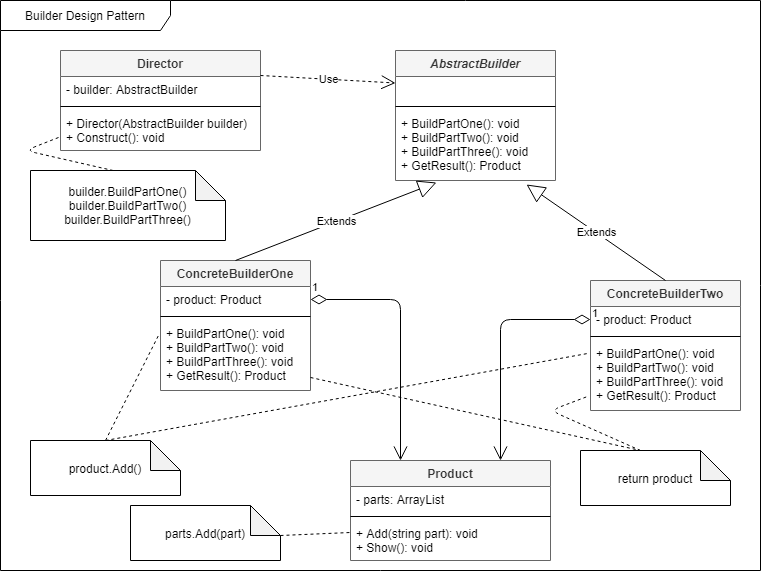

The diagram above was exported from draw.io. Its source (the exported page's mxGraphModel, read from the mxfile embedded in the PNG):
<mxGraphModel dx="1422" dy="762" grid="1" gridSize="10" guides="1" tooltips="1" connect="1" arrows="1" fold="1" page="1" pageScale="1" pageWidth="850" pageHeight="1100" math="0" shadow="0">
  <root>
    <mxCell id="0" />
    <mxCell id="1" parent="0" />
    <mxCell id="ZGkENJFzXNz1Mkqy-4_d-1" value="Builder Design Pattern" style="shape=umlFrame;whiteSpace=wrap;html=1;width=170;height=30;" parent="1" vertex="1">
      <mxGeometry x="40" y="40" width="760" height="570" as="geometry" />
    </mxCell>
    <mxCell id="ZGkENJFzXNz1Mkqy-4_d-2" value="AbstractBuilder" style="swimlane;fontStyle=3;align=center;verticalAlign=top;childLayout=stackLayout;horizontal=1;startSize=26;horizontalStack=0;resizeParent=1;resizeParentMax=0;resizeLast=0;collapsible=1;marginBottom=0;fillColor=#f5f5f5;strokeColor=#666666;fontColor=#333333;" parent="1" vertex="1">
      <mxGeometry x="435" y="90" width="160" height="130" as="geometry" />
    </mxCell>
    <mxCell id="ZGkENJFzXNz1Mkqy-4_d-3" value=" " style="text;strokeColor=none;fillColor=none;align=left;verticalAlign=top;spacingLeft=4;spacingRight=4;overflow=hidden;rotatable=0;points=[[0,0.5],[1,0.5]];portConstraint=eastwest;" parent="ZGkENJFzXNz1Mkqy-4_d-2" vertex="1">
      <mxGeometry y="26" width="160" height="26" as="geometry" />
    </mxCell>
    <mxCell id="ZGkENJFzXNz1Mkqy-4_d-4" value="" style="line;strokeWidth=1;fillColor=none;align=left;verticalAlign=middle;spacingTop=-1;spacingLeft=3;spacingRight=3;rotatable=0;labelPosition=right;points=[];portConstraint=eastwest;" parent="ZGkENJFzXNz1Mkqy-4_d-2" vertex="1">
      <mxGeometry y="52" width="160" height="8" as="geometry" />
    </mxCell>
    <mxCell id="ZGkENJFzXNz1Mkqy-4_d-5" value="+ BuildPartOne(): void &#10;+ BuildPartTwo(): void &#10;+ BuildPartThree(): void &#10;+ GetResult(): Product" style="text;strokeColor=none;fillColor=none;align=left;verticalAlign=top;spacingLeft=4;spacingRight=4;overflow=hidden;rotatable=0;points=[[0,0.5],[1,0.5]];portConstraint=eastwest;" parent="ZGkENJFzXNz1Mkqy-4_d-2" vertex="1">
      <mxGeometry y="60" width="160" height="70" as="geometry" />
    </mxCell>
    <mxCell id="ZGkENJFzXNz1Mkqy-4_d-6" value="ConcreteBuilderOne" style="swimlane;fontStyle=1;align=center;verticalAlign=top;childLayout=stackLayout;horizontal=1;startSize=26;horizontalStack=0;resizeParent=1;resizeParentMax=0;resizeLast=0;collapsible=1;marginBottom=0;fillColor=#f5f5f5;strokeColor=#666666;fontColor=#333333;" parent="1" vertex="1">
      <mxGeometry x="200" y="300" width="150" height="130" as="geometry" />
    </mxCell>
    <mxCell id="ZGkENJFzXNz1Mkqy-4_d-7" value="- product: Product " style="text;strokeColor=none;fillColor=none;align=left;verticalAlign=top;spacingLeft=4;spacingRight=4;overflow=hidden;rotatable=0;points=[[0,0.5],[1,0.5]];portConstraint=eastwest;" parent="ZGkENJFzXNz1Mkqy-4_d-6" vertex="1">
      <mxGeometry y="26" width="150" height="26" as="geometry" />
    </mxCell>
    <mxCell id="ZGkENJFzXNz1Mkqy-4_d-8" value="" style="line;strokeWidth=1;fillColor=none;align=left;verticalAlign=middle;spacingTop=-1;spacingLeft=3;spacingRight=3;rotatable=0;labelPosition=right;points=[];portConstraint=eastwest;" parent="ZGkENJFzXNz1Mkqy-4_d-6" vertex="1">
      <mxGeometry y="52" width="150" height="8" as="geometry" />
    </mxCell>
    <mxCell id="ZGkENJFzXNz1Mkqy-4_d-9" value="+ BuildPartOne(): void &#10;+ BuildPartTwo(): void &#10;+ BuildPartThree(): void &#10;+ GetResult(): Product" style="text;strokeColor=none;fillColor=none;align=left;verticalAlign=top;spacingLeft=4;spacingRight=4;overflow=hidden;rotatable=0;points=[[0,0.5],[1,0.5]];portConstraint=eastwest;" parent="ZGkENJFzXNz1Mkqy-4_d-6" vertex="1">
      <mxGeometry y="60" width="150" height="70" as="geometry" />
    </mxCell>
    <mxCell id="ZGkENJFzXNz1Mkqy-4_d-11" value="ConcreteBuilderTwo" style="swimlane;fontStyle=1;align=center;verticalAlign=top;childLayout=stackLayout;horizontal=1;startSize=26;horizontalStack=0;resizeParent=1;resizeParentMax=0;resizeLast=0;collapsible=1;marginBottom=0;fillColor=#f5f5f5;strokeColor=#666666;fontColor=#333333;" parent="1" vertex="1">
      <mxGeometry x="630" y="320" width="150" height="130" as="geometry" />
    </mxCell>
    <mxCell id="ZGkENJFzXNz1Mkqy-4_d-12" value="- product: Product " style="text;strokeColor=none;fillColor=none;align=left;verticalAlign=top;spacingLeft=4;spacingRight=4;overflow=hidden;rotatable=0;points=[[0,0.5],[1,0.5]];portConstraint=eastwest;" parent="ZGkENJFzXNz1Mkqy-4_d-11" vertex="1">
      <mxGeometry y="26" width="150" height="26" as="geometry" />
    </mxCell>
    <mxCell id="ZGkENJFzXNz1Mkqy-4_d-13" value="" style="line;strokeWidth=1;fillColor=none;align=left;verticalAlign=middle;spacingTop=-1;spacingLeft=3;spacingRight=3;rotatable=0;labelPosition=right;points=[];portConstraint=eastwest;" parent="ZGkENJFzXNz1Mkqy-4_d-11" vertex="1">
      <mxGeometry y="52" width="150" height="8" as="geometry" />
    </mxCell>
    <mxCell id="ZGkENJFzXNz1Mkqy-4_d-14" value="+ BuildPartOne(): void &#10;+ BuildPartTwo(): void &#10;+ BuildPartThree(): void &#10;+ GetResult(): Product" style="text;strokeColor=none;fillColor=none;align=left;verticalAlign=top;spacingLeft=4;spacingRight=4;overflow=hidden;rotatable=0;points=[[0,0.5],[1,0.5]];portConstraint=eastwest;" parent="ZGkENJFzXNz1Mkqy-4_d-11" vertex="1">
      <mxGeometry y="60" width="150" height="70" as="geometry" />
    </mxCell>
    <mxCell id="ZGkENJFzXNz1Mkqy-4_d-16" value="Extends" style="endArrow=block;endSize=16;endFill=0;html=1;exitX=0.5;exitY=0;exitDx=0;exitDy=0;entryX=0.256;entryY=1.029;entryDx=0;entryDy=0;entryPerimeter=0;" parent="1" source="ZGkENJFzXNz1Mkqy-4_d-6" target="ZGkENJFzXNz1Mkqy-4_d-5" edge="1">
      <mxGeometry width="160" relative="1" as="geometry">
        <mxPoint x="390" y="260" as="sourcePoint" />
        <mxPoint x="550" y="260" as="targetPoint" />
        <Array as="points" />
      </mxGeometry>
    </mxCell>
    <mxCell id="ZGkENJFzXNz1Mkqy-4_d-17" value="Extends" style="endArrow=block;endSize=16;endFill=0;html=1;exitX=0.5;exitY=0;exitDx=0;exitDy=0;entryX=0.819;entryY=1.057;entryDx=0;entryDy=0;entryPerimeter=0;" parent="1" source="ZGkENJFzXNz1Mkqy-4_d-11" target="ZGkENJFzXNz1Mkqy-4_d-5" edge="1">
      <mxGeometry width="160" relative="1" as="geometry">
        <mxPoint x="630" y="250" as="sourcePoint" />
        <mxPoint x="790" y="250" as="targetPoint" />
      </mxGeometry>
    </mxCell>
    <mxCell id="ZGkENJFzXNz1Mkqy-4_d-18" value="Director" style="swimlane;fontStyle=1;align=center;verticalAlign=top;childLayout=stackLayout;horizontal=1;startSize=26;horizontalStack=0;resizeParent=1;resizeParentMax=0;resizeLast=0;collapsible=1;marginBottom=0;fillColor=#f5f5f5;strokeColor=#666666;fontColor=#333333;" parent="1" vertex="1">
      <mxGeometry x="100" y="90" width="200" height="100" as="geometry" />
    </mxCell>
    <mxCell id="ZGkENJFzXNz1Mkqy-4_d-19" value="- builder: AbstractBuilder" style="text;strokeColor=none;fillColor=none;align=left;verticalAlign=top;spacingLeft=4;spacingRight=4;overflow=hidden;rotatable=0;points=[[0,0.5],[1,0.5]];portConstraint=eastwest;" parent="ZGkENJFzXNz1Mkqy-4_d-18" vertex="1">
      <mxGeometry y="26" width="200" height="26" as="geometry" />
    </mxCell>
    <mxCell id="ZGkENJFzXNz1Mkqy-4_d-20" value="" style="line;strokeWidth=1;fillColor=none;align=left;verticalAlign=middle;spacingTop=-1;spacingLeft=3;spacingRight=3;rotatable=0;labelPosition=right;points=[];portConstraint=eastwest;" parent="ZGkENJFzXNz1Mkqy-4_d-18" vertex="1">
      <mxGeometry y="52" width="200" height="8" as="geometry" />
    </mxCell>
    <mxCell id="ZGkENJFzXNz1Mkqy-4_d-21" value="+ Director(AbstractBuilder builder) &#10;+ Construct(): void" style="text;strokeColor=none;fillColor=none;align=left;verticalAlign=top;spacingLeft=4;spacingRight=4;overflow=hidden;rotatable=0;points=[[0,0.5],[1,0.5]];portConstraint=eastwest;" parent="ZGkENJFzXNz1Mkqy-4_d-18" vertex="1">
      <mxGeometry y="60" width="200" height="40" as="geometry" />
    </mxCell>
    <mxCell id="ZGkENJFzXNz1Mkqy-4_d-22" value="Use" style="endArrow=open;endSize=12;dashed=1;html=1;exitX=1;exitY=0.25;exitDx=0;exitDy=0;entryX=0;entryY=0.25;entryDx=0;entryDy=0;" parent="1" source="ZGkENJFzXNz1Mkqy-4_d-18" target="ZGkENJFzXNz1Mkqy-4_d-2" edge="1">
      <mxGeometry width="160" relative="1" as="geometry">
        <mxPoint x="150" y="69" as="sourcePoint" />
        <mxPoint x="310" y="69" as="targetPoint" />
      </mxGeometry>
    </mxCell>
    <mxCell id="ZGkENJFzXNz1Mkqy-4_d-23" value="Product" style="swimlane;fontStyle=1;align=center;verticalAlign=top;childLayout=stackLayout;horizontal=1;startSize=26;horizontalStack=0;resizeParent=1;resizeParentMax=0;resizeLast=0;collapsible=1;marginBottom=0;fillColor=#f5f5f5;strokeColor=#666666;fontColor=#333333;" parent="1" vertex="1">
      <mxGeometry x="390" y="500" width="200" height="100" as="geometry" />
    </mxCell>
    <mxCell id="ZGkENJFzXNz1Mkqy-4_d-24" value="- parts: ArrayList" style="text;strokeColor=none;fillColor=none;align=left;verticalAlign=top;spacingLeft=4;spacingRight=4;overflow=hidden;rotatable=0;points=[[0,0.5],[1,0.5]];portConstraint=eastwest;" parent="ZGkENJFzXNz1Mkqy-4_d-23" vertex="1">
      <mxGeometry y="26" width="200" height="26" as="geometry" />
    </mxCell>
    <mxCell id="ZGkENJFzXNz1Mkqy-4_d-25" value="" style="line;strokeWidth=1;fillColor=none;align=left;verticalAlign=middle;spacingTop=-1;spacingLeft=3;spacingRight=3;rotatable=0;labelPosition=right;points=[];portConstraint=eastwest;" parent="ZGkENJFzXNz1Mkqy-4_d-23" vertex="1">
      <mxGeometry y="52" width="200" height="8" as="geometry" />
    </mxCell>
    <mxCell id="ZGkENJFzXNz1Mkqy-4_d-26" value="+ Add(string part): void &#10;+ Show(): void" style="text;strokeColor=none;fillColor=none;align=left;verticalAlign=top;spacingLeft=4;spacingRight=4;overflow=hidden;rotatable=0;points=[[0,0.5],[1,0.5]];portConstraint=eastwest;" parent="ZGkENJFzXNz1Mkqy-4_d-23" vertex="1">
      <mxGeometry y="60" width="200" height="40" as="geometry" />
    </mxCell>
    <mxCell id="ZGkENJFzXNz1Mkqy-4_d-29" value="1" style="endArrow=open;html=1;endSize=12;startArrow=diamondThin;startSize=14;startFill=0;edgeStyle=orthogonalEdgeStyle;align=left;verticalAlign=bottom;exitX=1;exitY=0.5;exitDx=0;exitDy=0;entryX=0.25;entryY=0;entryDx=0;entryDy=0;" parent="1" source="ZGkENJFzXNz1Mkqy-4_d-7" target="ZGkENJFzXNz1Mkqy-4_d-23" edge="1">
      <mxGeometry x="-1" y="3" relative="1" as="geometry">
        <mxPoint x="380" y="440" as="sourcePoint" />
        <mxPoint x="540" y="440" as="targetPoint" />
      </mxGeometry>
    </mxCell>
    <mxCell id="ZGkENJFzXNz1Mkqy-4_d-30" value="1" style="endArrow=open;html=1;endSize=12;startArrow=diamondThin;startSize=14;startFill=0;edgeStyle=orthogonalEdgeStyle;align=left;verticalAlign=bottom;exitX=0;exitY=0.5;exitDx=0;exitDy=0;entryX=0.75;entryY=0;entryDx=0;entryDy=0;" parent="1" source="ZGkENJFzXNz1Mkqy-4_d-12" target="ZGkENJFzXNz1Mkqy-4_d-23" edge="1">
      <mxGeometry x="-1" y="3" relative="1" as="geometry">
        <mxPoint x="410" y="440" as="sourcePoint" />
        <mxPoint x="570" y="440" as="targetPoint" />
      </mxGeometry>
    </mxCell>
    <mxCell id="WrKCxslg2kL87v0q0Wh7-1" value="&lt;div&gt;builder.BuildPartOne()&lt;/div&gt;&lt;div&gt;&lt;span&gt;builder.BuildPartTwo()&lt;/span&gt;&lt;/div&gt;&lt;div&gt;&lt;span&gt;builder.BuildPartThree()&lt;/span&gt;&lt;/div&gt;" style="shape=note;whiteSpace=wrap;html=1;backgroundOutline=1;darkOpacity=0.05;align=center;" parent="1" vertex="1">
      <mxGeometry x="70" y="210" width="195" height="70" as="geometry" />
    </mxCell>
    <mxCell id="WrKCxslg2kL87v0q0Wh7-2" value="" style="endArrow=none;dashed=1;html=1;entryX=0;entryY=0;entryDx=82.5;entryDy=0;entryPerimeter=0;" parent="1" target="WrKCxslg2kL87v0q0Wh7-1" edge="1">
      <mxGeometry width="50" height="50" relative="1" as="geometry">
        <mxPoint x="98" y="177" as="sourcePoint" />
        <mxPoint x="165" y="350" as="targetPoint" />
        <Array as="points">
          <mxPoint x="65" y="190" />
        </Array>
      </mxGeometry>
    </mxCell>
    <mxCell id="WrKCxslg2kL87v0q0Wh7-6" value="product.Add()" style="shape=note;whiteSpace=wrap;html=1;backgroundOutline=1;darkOpacity=0.05;align=center;" parent="1" vertex="1">
      <mxGeometry x="70" y="480" width="150" height="55" as="geometry" />
    </mxCell>
    <mxCell id="WrKCxslg2kL87v0q0Wh7-7" value="" style="endArrow=none;dashed=1;html=1;exitX=0.5;exitY=0;exitDx=0;exitDy=0;exitPerimeter=0;entryX=-0.007;entryY=0.186;entryDx=0;entryDy=0;entryPerimeter=0;" parent="1" source="WrKCxslg2kL87v0q0Wh7-6" target="ZGkENJFzXNz1Mkqy-4_d-9" edge="1">
      <mxGeometry width="50" height="50" relative="1" as="geometry">
        <mxPoint x="125" y="440" as="sourcePoint" />
        <mxPoint x="175" y="390" as="targetPoint" />
      </mxGeometry>
    </mxCell>
    <mxCell id="WrKCxslg2kL87v0q0Wh7-8" value="" style="endArrow=none;dashed=1;html=1;exitX=0.5;exitY=0;exitDx=0;exitDy=0;exitPerimeter=0;entryX=-0.02;entryY=0.186;entryDx=0;entryDy=0;entryPerimeter=0;" parent="1" source="WrKCxslg2kL87v0q0Wh7-6" target="ZGkENJFzXNz1Mkqy-4_d-14" edge="1">
      <mxGeometry width="50" height="50" relative="1" as="geometry">
        <mxPoint x="285" y="525" as="sourcePoint" />
        <mxPoint x="335" y="475" as="targetPoint" />
      </mxGeometry>
    </mxCell>
    <mxCell id="R67Se5D9s0Z7mVL2ZjfG-1" value="parts.Add(part)" style="shape=note;whiteSpace=wrap;html=1;backgroundOutline=1;darkOpacity=0.05;align=center;" parent="1" vertex="1">
      <mxGeometry x="170" y="545" width="150" height="55" as="geometry" />
    </mxCell>
    <mxCell id="R67Se5D9s0Z7mVL2ZjfG-2" value="" style="endArrow=none;dashed=1;html=1;entryX=0;entryY=0.3;entryDx=0;entryDy=0;exitX=0;exitY=0;exitDx=150;exitDy=30;exitPerimeter=0;entryPerimeter=0;" parent="1" source="R67Se5D9s0Z7mVL2ZjfG-1" target="ZGkENJFzXNz1Mkqy-4_d-26" edge="1">
      <mxGeometry width="50" height="50" relative="1" as="geometry">
        <mxPoint x="320" y="530" as="sourcePoint" />
        <mxPoint x="350" y="485" as="targetPoint" />
      </mxGeometry>
    </mxCell>
    <mxCell id="OB41i-7tb9oKSPLOM_DP-1" value="return product" style="shape=note;whiteSpace=wrap;html=1;backgroundOutline=1;darkOpacity=0.05;align=center;" vertex="1" parent="1">
      <mxGeometry x="620" y="490" width="150" height="55" as="geometry" />
    </mxCell>
    <mxCell id="OB41i-7tb9oKSPLOM_DP-6" value="" style="endArrow=none;dashed=1;html=1;entryX=0;entryY=0;entryDx=60;entryDy=0;entryPerimeter=0;exitX=1;exitY=0.814;exitDx=0;exitDy=0;exitPerimeter=0;" edge="1" parent="1" source="ZGkENJFzXNz1Mkqy-4_d-9" target="OB41i-7tb9oKSPLOM_DP-1">
      <mxGeometry width="50" height="50" relative="1" as="geometry">
        <mxPoint x="400" y="430" as="sourcePoint" />
        <mxPoint x="450" y="380" as="targetPoint" />
      </mxGeometry>
    </mxCell>
    <mxCell id="OB41i-7tb9oKSPLOM_DP-7" value="" style="endArrow=none;dashed=1;html=1;exitX=0;exitY=0;exitDx=60;exitDy=0;exitPerimeter=0;entryX=-0.02;entryY=0.8;entryDx=0;entryDy=0;entryPerimeter=0;" edge="1" parent="1" source="OB41i-7tb9oKSPLOM_DP-1" target="ZGkENJFzXNz1Mkqy-4_d-14">
      <mxGeometry width="50" height="50" relative="1" as="geometry">
        <mxPoint x="400" y="430" as="sourcePoint" />
        <mxPoint x="450" y="380" as="targetPoint" />
        <Array as="points">
          <mxPoint x="590" y="450" />
        </Array>
      </mxGeometry>
    </mxCell>
  </root>
</mxGraphModel>